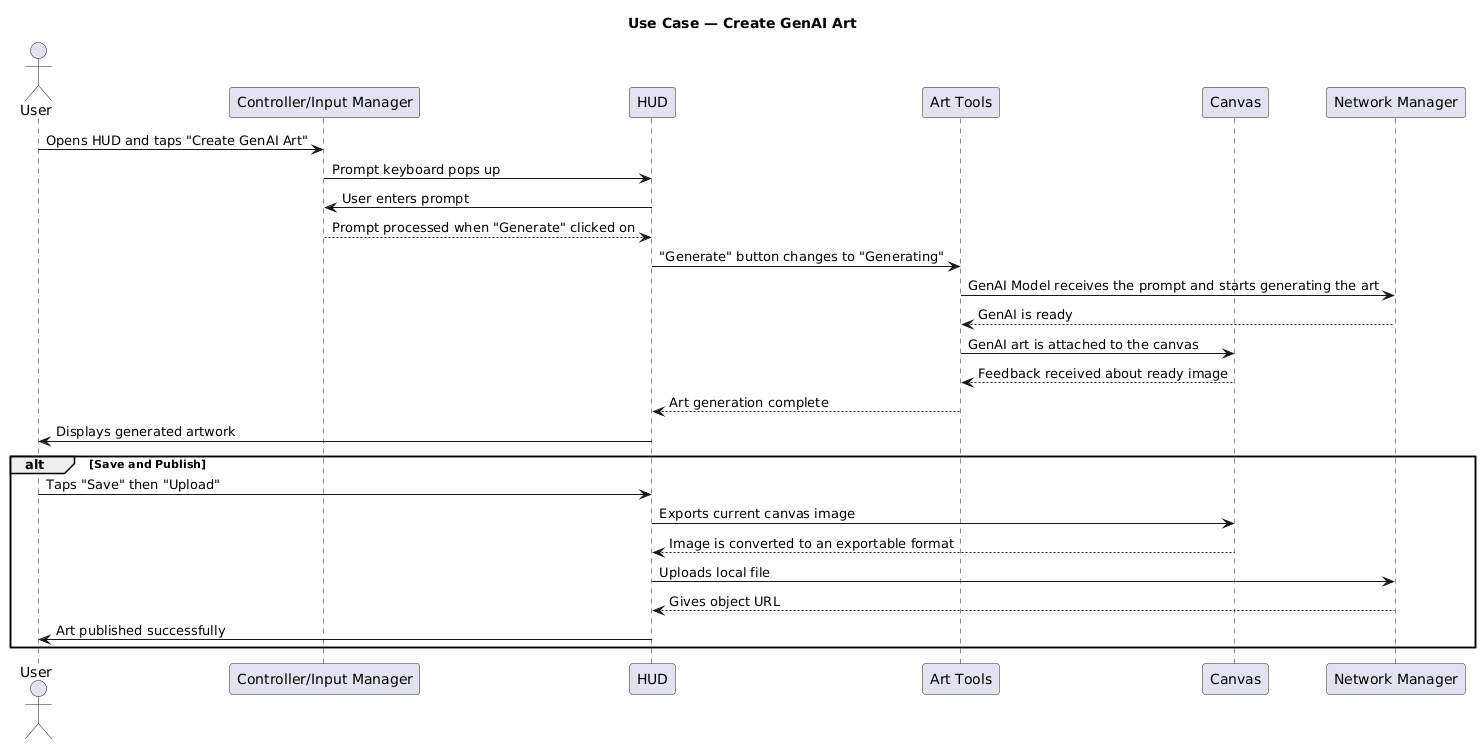

The diagram above was rendered by PlantUML. Its source (embedded in the PNG):
@startuml
title Use Case — Create GenAI Art

actor User
participant "Controller/Input Manager" as Input
participant "HUD" as HUD
participant "Art Tools" as Tools
participant "Canvas" as Canvas
participant "Network Manager" as Net

User -> Input : Opens HUD and taps "Create GenAI Art"
Input -> HUD : Prompt keyboard pops up
HUD -> Input : User enters prompt
Input --> HUD : Prompt processed when "Generate" clicked on
HUD -> Tools : "Generate" button changes to "Generating" 
Tools -> Net : GenAI Model receives the prompt and starts generating the art
Net --> Tools : GenAI is ready
Tools -> Canvas : GenAI art is attached to the canvas
Canvas --> Tools : Feedback received about ready image
Tools --> HUD : Art generation complete
HUD -> User : Displays generated artwork

alt Save and Publish
    User -> HUD : Taps "Save" then "Upload"
    HUD -> Canvas : Exports current canvas image 
    Canvas --> HUD : Image is converted to an exportable format
    HUD -> Net : Uploads local file
    Net --> HUD : Gives object URL
    HUD -> User : Art published successfully
end
@enduml